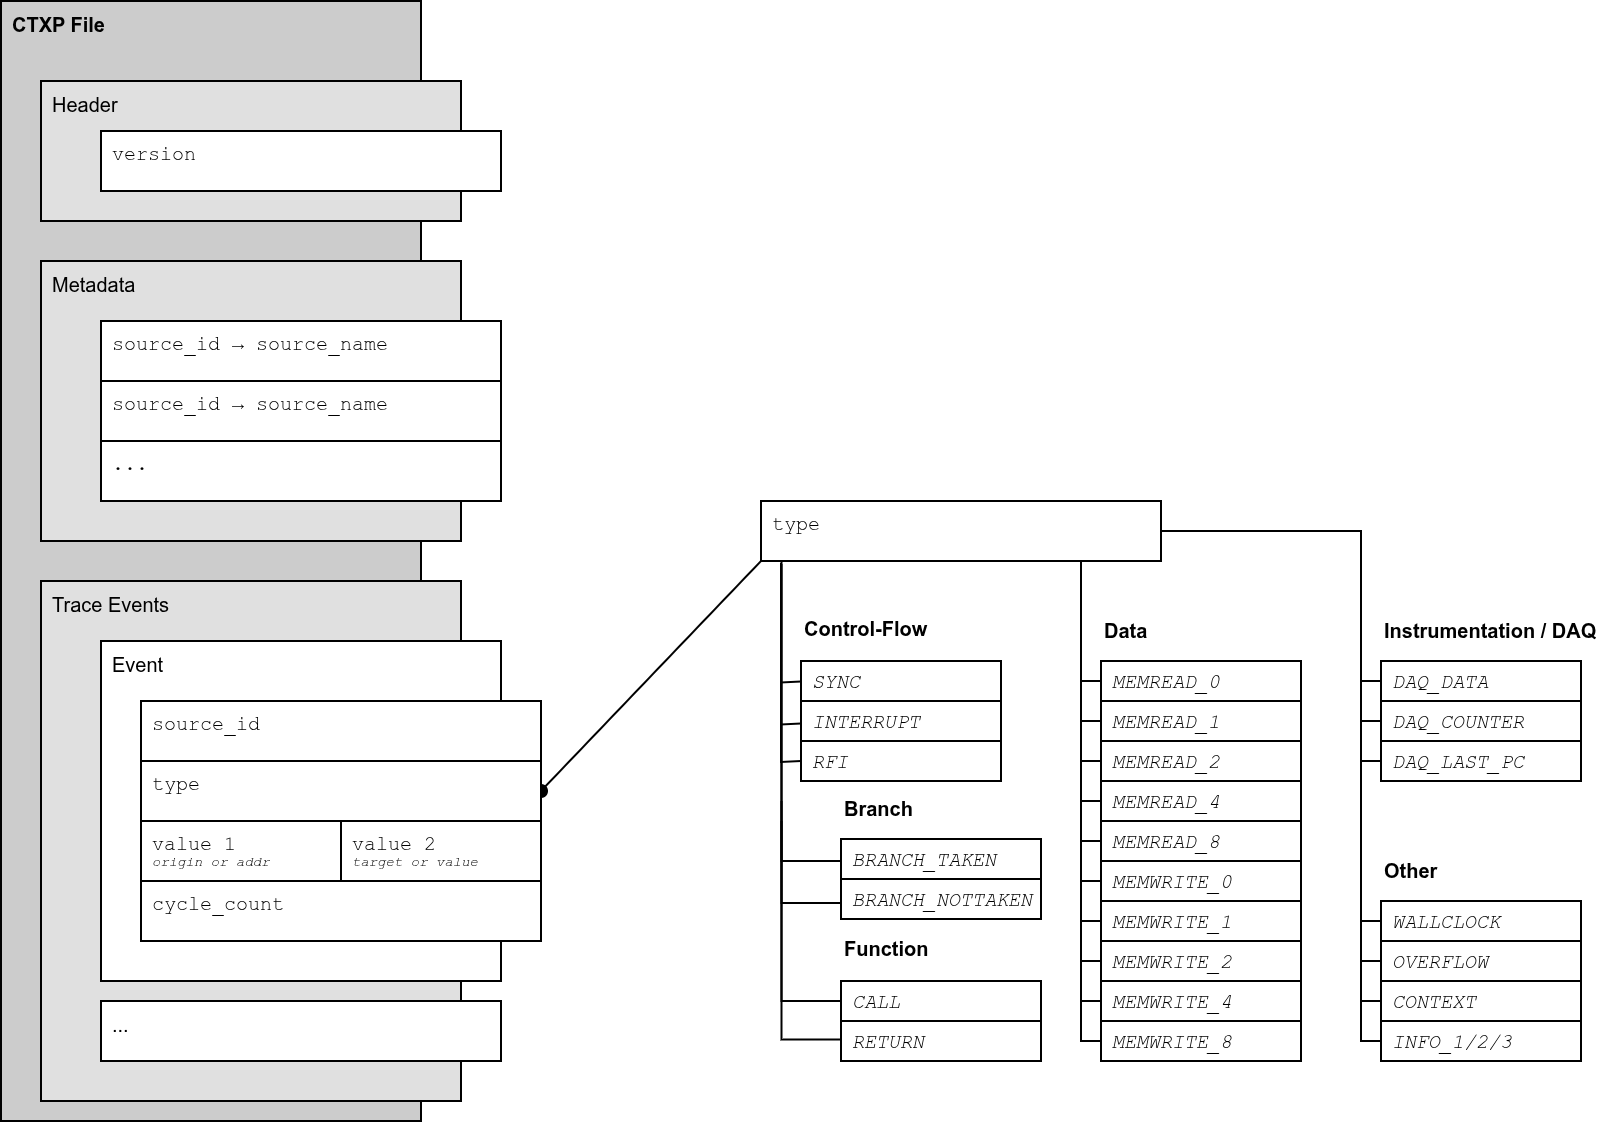

The diagram above was exported from draw.io. Its source (the exported page's mxGraphModel, read from the mxfile embedded in the PNG):
<mxGraphModel dx="728" dy="359" grid="1" gridSize="10" guides="1" tooltips="1" connect="1" arrows="1" fold="1" page="0" pageScale="1" pageWidth="850" pageHeight="1100" math="0" shadow="0">
  <root>
    <mxCell id="0" />
    <mxCell id="1" parent="0" />
    <mxCell id="2" value="CTXP File" style="rounded=0;whiteSpace=wrap;html=1;verticalAlign=top;align=left;spacingLeft=4;fillColor=#CCCCCC;fontStyle=1;fontSize=10;" parent="1" vertex="1">
      <mxGeometry x="30" y="40" width="210" height="560" as="geometry" />
    </mxCell>
    <mxCell id="4" value="Header" style="rounded=0;whiteSpace=wrap;html=1;verticalAlign=top;align=left;spacingLeft=4;fillColor=#E0E0E0;fontSize=10;" parent="1" vertex="1">
      <mxGeometry x="50" y="80" width="210" height="70" as="geometry" />
    </mxCell>
    <mxCell id="5" value="version" style="rounded=0;whiteSpace=wrap;html=1;verticalAlign=top;align=left;spacingLeft=4;fontSize=10;fontFamily=Courier New;" parent="1" vertex="1">
      <mxGeometry x="80" y="105" width="200" height="30" as="geometry" />
    </mxCell>
    <mxCell id="6" value="Metadata" style="rounded=0;whiteSpace=wrap;html=1;verticalAlign=top;align=left;spacingLeft=4;fillColor=#E0E0E0;fontSize=10;" parent="1" vertex="1">
      <mxGeometry x="50" y="170" width="210" height="140" as="geometry" />
    </mxCell>
    <mxCell id="7" value="source_id → source_name" style="rounded=0;whiteSpace=wrap;html=1;verticalAlign=top;align=left;spacingLeft=4;fontSize=10;fontFamily=Courier New;" parent="1" vertex="1">
      <mxGeometry x="80" y="200" width="200" height="30" as="geometry" />
    </mxCell>
    <mxCell id="8" value="source_id → source_name" style="rounded=0;whiteSpace=wrap;html=1;verticalAlign=top;align=left;spacingLeft=4;fontSize=10;fontFamily=Courier New;" parent="1" vertex="1">
      <mxGeometry x="80" y="230" width="200" height="30" as="geometry" />
    </mxCell>
    <mxCell id="11" value="..." style="rounded=0;whiteSpace=wrap;html=1;verticalAlign=top;align=left;spacingLeft=4;fontSize=10;fontFamily=Courier New;" parent="1" vertex="1">
      <mxGeometry x="80" y="260" width="200" height="30" as="geometry" />
    </mxCell>
    <mxCell id="12" value="Trace Events" style="rounded=0;whiteSpace=wrap;html=1;verticalAlign=top;align=left;spacingLeft=4;fillColor=#E0E0E0;fontSize=10;" parent="1" vertex="1">
      <mxGeometry x="50" y="330" width="210" height="260" as="geometry" />
    </mxCell>
    <mxCell id="13" value="Event" style="rounded=0;whiteSpace=wrap;html=1;verticalAlign=top;align=left;spacingLeft=4;fontSize=10;" parent="1" vertex="1">
      <mxGeometry x="80" y="360" width="200" height="170" as="geometry" />
    </mxCell>
    <mxCell id="15" value="source_id" style="rounded=0;whiteSpace=wrap;html=1;verticalAlign=top;align=left;spacingLeft=4;fontSize=10;fontFamily=Courier New;" parent="1" vertex="1">
      <mxGeometry x="100" y="390" width="200" height="30" as="geometry" />
    </mxCell>
    <mxCell id="28" style="edgeStyle=none;html=1;exitX=1;exitY=0.5;exitDx=0;exitDy=0;entryX=0;entryY=1;entryDx=0;entryDy=0;fontFamily=Helvetica;endArrow=none;endFill=0;startArrow=oval;startFill=1;" parent="1" source="16" target="27" edge="1">
      <mxGeometry relative="1" as="geometry" />
    </mxCell>
    <mxCell id="16" value="type" style="rounded=0;whiteSpace=wrap;html=1;verticalAlign=top;align=left;spacingLeft=4;fontSize=10;fontFamily=Courier New;" parent="1" vertex="1">
      <mxGeometry x="100" y="420" width="200" height="30" as="geometry" />
    </mxCell>
    <mxCell id="17" value="&lt;p style=&quot;line-height: 80%; font-size: 10px;&quot;&gt;&lt;span style=&quot;&quot;&gt;value 1&lt;/span&gt;&lt;br&gt;&lt;font style=&quot;font-size: 10px;&quot;&gt;&lt;i style=&quot;font-size: 7px;&quot;&gt;origin or addr&lt;/i&gt;&lt;/font&gt;&lt;br&gt;&lt;/p&gt;" style="rounded=0;whiteSpace=wrap;html=1;verticalAlign=top;align=left;spacingLeft=4;spacingTop=-8;fontFamily=Courier New;" parent="1" vertex="1">
      <mxGeometry x="100" y="450" width="100" height="30" as="geometry" />
    </mxCell>
    <mxCell id="19" value="..." style="rounded=0;whiteSpace=wrap;html=1;verticalAlign=top;align=left;spacingLeft=4;fontSize=10;" parent="1" vertex="1">
      <mxGeometry x="80" y="540" width="200" height="30" as="geometry" />
    </mxCell>
    <mxCell id="21" value="&lt;p style=&quot;line-height: 80%; font-size: 10px;&quot;&gt;&lt;span style=&quot;&quot;&gt;value 2&lt;/span&gt;&lt;br&gt;&lt;font style=&quot;font-size: 10px;&quot;&gt;&lt;i style=&quot;font-size: 7px;&quot;&gt;target or value&lt;/i&gt;&lt;/font&gt;&lt;br&gt;&lt;/p&gt;" style="rounded=0;whiteSpace=wrap;html=1;verticalAlign=top;align=left;spacingLeft=4;spacingTop=-8;fontFamily=Courier New;" parent="1" vertex="1">
      <mxGeometry x="200" y="450" width="100" height="30" as="geometry" />
    </mxCell>
    <mxCell id="24" value="Control-Flow" style="text;html=1;strokeColor=none;fillColor=none;align=left;verticalAlign=middle;whiteSpace=wrap;rounded=0;fontFamily=Helvetica;fontSize=10;fontStyle=1" parent="1" vertex="1">
      <mxGeometry x="430" y="339" width="100" height="30" as="geometry" />
    </mxCell>
    <mxCell id="25" value="Branch" style="text;html=1;strokeColor=none;fillColor=none;align=left;verticalAlign=middle;whiteSpace=wrap;rounded=0;fontFamily=Helvetica;fontSize=10;fontStyle=1" parent="1" vertex="1">
      <mxGeometry x="450" y="429" width="100" height="30" as="geometry" />
    </mxCell>
    <mxCell id="26" value="Function" style="text;html=1;strokeColor=none;fillColor=none;align=left;verticalAlign=middle;whiteSpace=wrap;rounded=0;fontFamily=Helvetica;fontSize=10;fontStyle=1" parent="1" vertex="1">
      <mxGeometry x="450" y="499" width="100" height="30" as="geometry" />
    </mxCell>
    <mxCell id="29" value="BRANCH_TAKEN" style="rounded=0;fontFamily=Courier New;fontStyle=2;align=left;spacingLeft=4;fontSize=10;" parent="1" vertex="1">
      <mxGeometry x="450" y="459" width="100" height="20" as="geometry" />
    </mxCell>
    <mxCell id="30" value="BRANCH_NOTTAKEN" style="rounded=0;fontFamily=Courier New;fontStyle=2;align=left;spacingLeft=4;fontSize=10;" parent="1" vertex="1">
      <mxGeometry x="450" y="479" width="100" height="20" as="geometry" />
    </mxCell>
    <mxCell id="31" value="CALL" style="rounded=0;fontFamily=Courier New;fontStyle=2;align=left;spacingLeft=4;fontSize=10;" parent="1" vertex="1">
      <mxGeometry x="450" y="530" width="100" height="20" as="geometry" />
    </mxCell>
    <mxCell id="32" value="RETURN" style="rounded=0;fontFamily=Courier New;fontStyle=2;align=left;spacingLeft=4;fontSize=10;" parent="1" vertex="1">
      <mxGeometry x="450" y="550" width="100" height="20" as="geometry" />
    </mxCell>
    <mxCell id="33" value="Data" style="text;html=1;strokeColor=none;fillColor=none;align=left;verticalAlign=middle;whiteSpace=wrap;rounded=0;fontFamily=Helvetica;fontSize=10;fontStyle=1" parent="1" vertex="1">
      <mxGeometry x="580" y="340" width="100" height="30" as="geometry" />
    </mxCell>
    <mxCell id="34" value="MEMREAD_0" style="rounded=0;fontFamily=Courier New;fontStyle=2;align=left;spacingLeft=4;fontSize=10;" parent="1" vertex="1">
      <mxGeometry x="580" y="370" width="100" height="20" as="geometry" />
    </mxCell>
    <mxCell id="36" value="MEMREAD_1" style="rounded=0;fontFamily=Courier New;fontStyle=2;align=left;spacingLeft=4;fontSize=10;" parent="1" vertex="1">
      <mxGeometry x="580" y="390" width="100" height="20" as="geometry" />
    </mxCell>
    <mxCell id="37" value="MEMREAD_2" style="rounded=0;fontFamily=Courier New;fontStyle=2;align=left;spacingLeft=4;fontSize=10;" parent="1" vertex="1">
      <mxGeometry x="580" y="410" width="100" height="20" as="geometry" />
    </mxCell>
    <mxCell id="38" value="MEMREAD_4" style="rounded=0;fontFamily=Courier New;fontStyle=2;align=left;spacingLeft=4;fontSize=10;" parent="1" vertex="1">
      <mxGeometry x="580" y="430" width="100" height="20" as="geometry" />
    </mxCell>
    <mxCell id="39" value="MEMREAD_8" style="rounded=0;fontFamily=Courier New;fontStyle=2;align=left;spacingLeft=4;fontSize=10;" parent="1" vertex="1">
      <mxGeometry x="580" y="450" width="100" height="20" as="geometry" />
    </mxCell>
    <mxCell id="40" value="MEMWRITE_0" style="rounded=0;fontFamily=Courier New;fontStyle=2;align=left;spacingLeft=4;fontSize=10;" parent="1" vertex="1">
      <mxGeometry x="580" y="470" width="100" height="20" as="geometry" />
    </mxCell>
    <mxCell id="41" value="MEMWRITE_1" style="rounded=0;fontFamily=Courier New;fontStyle=2;align=left;spacingLeft=4;fontSize=10;" parent="1" vertex="1">
      <mxGeometry x="580" y="490" width="100" height="20" as="geometry" />
    </mxCell>
    <mxCell id="42" value="MEMWRITE_2" style="rounded=0;fontFamily=Courier New;fontStyle=2;align=left;spacingLeft=4;fontSize=10;" parent="1" vertex="1">
      <mxGeometry x="580" y="510" width="100" height="20" as="geometry" />
    </mxCell>
    <mxCell id="43" value="MEMWRITE_4" style="rounded=0;fontFamily=Courier New;fontStyle=2;align=left;spacingLeft=4;fontSize=10;" parent="1" vertex="1">
      <mxGeometry x="580" y="530" width="100" height="20" as="geometry" />
    </mxCell>
    <mxCell id="44" value="MEMWRITE_8" style="rounded=0;fontFamily=Courier New;fontStyle=2;align=left;spacingLeft=4;fontSize=10;" parent="1" vertex="1">
      <mxGeometry x="580" y="550" width="100" height="20" as="geometry" />
    </mxCell>
    <mxCell id="46" value="" style="endArrow=none;html=1;fontFamily=Helvetica;fontSize=10;entryX=0.051;entryY=1.023;entryDx=0;entryDy=0;entryPerimeter=0;exitX=0;exitY=0.5;exitDx=0;exitDy=0;edgeStyle=orthogonalEdgeStyle;rounded=0;" parent="1" source="29" edge="1">
      <mxGeometry width="50" height="50" relative="1" as="geometry">
        <mxPoint x="440" y="371" as="sourcePoint" />
        <mxPoint x="420.20000000000005" y="301.69000000000005" as="targetPoint" />
        <Array as="points">
          <mxPoint x="420" y="470" />
        </Array>
      </mxGeometry>
    </mxCell>
    <mxCell id="47" value="" style="endArrow=none;html=1;fontFamily=Helvetica;fontSize=10;entryX=0.051;entryY=1.023;entryDx=0;entryDy=0;entryPerimeter=0;edgeStyle=orthogonalEdgeStyle;rounded=0;" parent="1" edge="1">
      <mxGeometry width="50" height="50" relative="1" as="geometry">
        <mxPoint x="450" y="481" as="sourcePoint" />
        <mxPoint x="420.20000000000005" y="321.68999999999994" as="targetPoint" />
        <Array as="points">
          <mxPoint x="450" y="491" />
          <mxPoint x="420" y="491" />
        </Array>
      </mxGeometry>
    </mxCell>
    <mxCell id="48" value="" style="endArrow=none;html=1;fontFamily=Helvetica;fontSize=10;entryX=0.051;entryY=1.023;entryDx=0;entryDy=0;entryPerimeter=0;exitX=0;exitY=0.5;exitDx=0;exitDy=0;edgeStyle=orthogonalEdgeStyle;rounded=0;fontStyle=2" parent="1" edge="1">
      <mxGeometry width="50" height="50" relative="1" as="geometry">
        <mxPoint x="450" y="549.31" as="sourcePoint" />
        <mxPoint x="420.20000000000005" y="440" as="targetPoint" />
        <Array as="points">
          <mxPoint x="450" y="540" />
          <mxPoint x="420" y="540" />
        </Array>
      </mxGeometry>
    </mxCell>
    <mxCell id="49" value="" style="endArrow=none;html=1;fontFamily=Helvetica;fontSize=10;entryX=0.051;entryY=1.023;entryDx=0;entryDy=0;entryPerimeter=0;exitX=0;exitY=0.5;exitDx=0;exitDy=0;edgeStyle=orthogonalEdgeStyle;rounded=0;fontStyle=2" parent="1" edge="1">
      <mxGeometry width="50" height="50" relative="1" as="geometry">
        <mxPoint x="450" y="559.31" as="sourcePoint" />
        <mxPoint x="420.20000000000005" y="449.9999999999999" as="targetPoint" />
        <Array as="points">
          <mxPoint x="420" y="559.31" />
        </Array>
      </mxGeometry>
    </mxCell>
    <mxCell id="50" value="Instrumentation / DAQ" style="text;html=1;strokeColor=none;fillColor=none;align=left;verticalAlign=middle;whiteSpace=wrap;rounded=0;fontFamily=Helvetica;fontSize=10;fontStyle=1" parent="1" vertex="1">
      <mxGeometry x="720" y="340" width="110" height="30" as="geometry" />
    </mxCell>
    <mxCell id="51" value="DAQ_COUNTER" style="rounded=0;fontFamily=Courier New;fontStyle=2;align=left;spacingLeft=4;fontSize=10;" parent="1" vertex="1">
      <mxGeometry x="720" y="390" width="100" height="20" as="geometry" />
    </mxCell>
    <mxCell id="53" value="DAQ_LAST_PC" style="rounded=0;fontFamily=Courier New;fontStyle=2;align=left;spacingLeft=4;fontSize=10;" parent="1" vertex="1">
      <mxGeometry x="720" y="410" width="100" height="20" as="geometry" />
    </mxCell>
    <mxCell id="54" value="DAQ_DATA" style="rounded=0;fontFamily=Courier New;fontStyle=2;align=left;spacingLeft=4;fontSize=10;" parent="1" vertex="1">
      <mxGeometry x="720" y="370" width="100" height="20" as="geometry" />
    </mxCell>
    <mxCell id="56" value="" style="endArrow=none;html=1;fontFamily=Helvetica;fontSize=10;edgeStyle=orthogonalEdgeStyle;rounded=0;" parent="1" edge="1">
      <mxGeometry width="50" height="50" relative="1" as="geometry">
        <mxPoint x="580" y="380" as="sourcePoint" />
        <mxPoint x="570" y="320" as="targetPoint" />
        <Array as="points">
          <mxPoint x="569.8" y="379.30999999999995" />
        </Array>
      </mxGeometry>
    </mxCell>
    <mxCell id="57" value="" style="endArrow=none;html=1;fontFamily=Helvetica;fontSize=10;edgeStyle=orthogonalEdgeStyle;rounded=0;" parent="1" edge="1">
      <mxGeometry width="50" height="50" relative="1" as="geometry">
        <mxPoint x="580" y="400" as="sourcePoint" />
        <mxPoint x="570" y="340" as="targetPoint" />
        <Array as="points">
          <mxPoint x="569.8" y="399.30999999999995" />
        </Array>
      </mxGeometry>
    </mxCell>
    <mxCell id="58" value="" style="endArrow=none;html=1;fontFamily=Helvetica;fontSize=10;edgeStyle=orthogonalEdgeStyle;rounded=0;" parent="1" edge="1">
      <mxGeometry width="50" height="50" relative="1" as="geometry">
        <mxPoint x="580" y="420" as="sourcePoint" />
        <mxPoint x="570" y="360" as="targetPoint" />
        <Array as="points">
          <mxPoint x="569.8" y="419.30999999999995" />
        </Array>
      </mxGeometry>
    </mxCell>
    <mxCell id="59" value="" style="endArrow=none;html=1;fontFamily=Helvetica;fontSize=10;edgeStyle=orthogonalEdgeStyle;rounded=0;fontStyle=2" parent="1" edge="1">
      <mxGeometry width="50" height="50" relative="1" as="geometry">
        <mxPoint x="590" y="430" as="sourcePoint" />
        <mxPoint x="580" y="370" as="targetPoint" />
        <Array as="points">
          <mxPoint x="579.8" y="429.30999999999995" />
        </Array>
      </mxGeometry>
    </mxCell>
    <mxCell id="62" value="" style="endArrow=none;html=1;fontFamily=Helvetica;fontSize=10;edgeStyle=orthogonalEdgeStyle;rounded=0;fontStyle=2" parent="1" edge="1">
      <mxGeometry width="50" height="50" relative="1" as="geometry">
        <mxPoint x="580" y="439.99" as="sourcePoint" />
        <mxPoint x="570" y="379.99" as="targetPoint" />
        <Array as="points">
          <mxPoint x="569.8" y="439.29999999999995" />
        </Array>
      </mxGeometry>
    </mxCell>
    <mxCell id="63" value="" style="endArrow=none;html=1;fontFamily=Helvetica;fontSize=10;edgeStyle=orthogonalEdgeStyle;rounded=0;fontStyle=2" parent="1" edge="1">
      <mxGeometry width="50" height="50" relative="1" as="geometry">
        <mxPoint x="580" y="459.99" as="sourcePoint" />
        <mxPoint x="570" y="399.99" as="targetPoint" />
        <Array as="points">
          <mxPoint x="569.8" y="459.29999999999995" />
        </Array>
      </mxGeometry>
    </mxCell>
    <mxCell id="64" value="" style="endArrow=none;html=1;fontFamily=Helvetica;fontSize=10;edgeStyle=orthogonalEdgeStyle;rounded=0;fontStyle=2" parent="1" edge="1">
      <mxGeometry width="50" height="50" relative="1" as="geometry">
        <mxPoint x="580" y="479.99" as="sourcePoint" />
        <mxPoint x="570" y="419.99" as="targetPoint" />
        <Array as="points">
          <mxPoint x="569.8" y="479.29999999999995" />
        </Array>
      </mxGeometry>
    </mxCell>
    <mxCell id="65" value="" style="endArrow=none;html=1;fontFamily=Helvetica;fontSize=10;edgeStyle=orthogonalEdgeStyle;rounded=0;fontStyle=2" parent="1" edge="1">
      <mxGeometry width="50" height="50" relative="1" as="geometry">
        <mxPoint x="580" y="500" as="sourcePoint" />
        <mxPoint x="570" y="440" as="targetPoint" />
        <Array as="points">
          <mxPoint x="569.8" y="499.30999999999995" />
        </Array>
      </mxGeometry>
    </mxCell>
    <mxCell id="66" value="" style="endArrow=none;html=1;fontFamily=Helvetica;fontSize=10;edgeStyle=orthogonalEdgeStyle;rounded=0;fontStyle=2" parent="1" edge="1">
      <mxGeometry width="50" height="50" relative="1" as="geometry">
        <mxPoint x="580" y="520" as="sourcePoint" />
        <mxPoint x="570" y="460" as="targetPoint" />
        <Array as="points">
          <mxPoint x="569.8" y="519.31" />
        </Array>
      </mxGeometry>
    </mxCell>
    <mxCell id="67" value="" style="endArrow=none;html=1;fontFamily=Helvetica;fontSize=10;edgeStyle=orthogonalEdgeStyle;rounded=0;fontStyle=2" parent="1" edge="1">
      <mxGeometry width="50" height="50" relative="1" as="geometry">
        <mxPoint x="580" y="540" as="sourcePoint" />
        <mxPoint x="570" y="480" as="targetPoint" />
        <Array as="points">
          <mxPoint x="569.8" y="539.31" />
        </Array>
      </mxGeometry>
    </mxCell>
    <mxCell id="68" value="" style="endArrow=none;html=1;fontFamily=Helvetica;fontSize=10;edgeStyle=orthogonalEdgeStyle;rounded=0;fontStyle=2" parent="1" edge="1">
      <mxGeometry width="50" height="50" relative="1" as="geometry">
        <mxPoint x="580" y="560" as="sourcePoint" />
        <mxPoint x="570" y="500" as="targetPoint" />
        <Array as="points">
          <mxPoint x="569.8" y="559.31" />
        </Array>
      </mxGeometry>
    </mxCell>
    <mxCell id="69" value="" style="endArrow=none;html=1;fontFamily=Helvetica;fontSize=10;edgeStyle=orthogonalEdgeStyle;rounded=0;" parent="1" edge="1">
      <mxGeometry width="50" height="50" relative="1" as="geometry">
        <mxPoint x="720" y="380" as="sourcePoint" />
        <mxPoint x="710" y="305" as="targetPoint" />
        <Array as="points">
          <mxPoint x="709.8" y="379.30999999999995" />
        </Array>
      </mxGeometry>
    </mxCell>
    <mxCell id="70" value="" style="endArrow=none;html=1;fontFamily=Helvetica;fontSize=10;edgeStyle=orthogonalEdgeStyle;rounded=0;" parent="1" edge="1">
      <mxGeometry width="50" height="50" relative="1" as="geometry">
        <mxPoint x="720" y="400" as="sourcePoint" />
        <mxPoint x="710" y="340" as="targetPoint" />
        <Array as="points">
          <mxPoint x="709.8" y="399.30999999999995" />
        </Array>
      </mxGeometry>
    </mxCell>
    <mxCell id="71" value="" style="endArrow=none;html=1;fontFamily=Helvetica;fontSize=10;edgeStyle=orthogonalEdgeStyle;rounded=0;fontStyle=4" parent="1" edge="1">
      <mxGeometry width="50" height="50" relative="1" as="geometry">
        <mxPoint x="720" y="420" as="sourcePoint" />
        <mxPoint x="710" y="360" as="targetPoint" />
        <Array as="points">
          <mxPoint x="709.8" y="419.30999999999995" />
        </Array>
      </mxGeometry>
    </mxCell>
    <mxCell id="72" value="" style="endArrow=none;html=1;rounded=0;fontFamily=Helvetica;fontSize=10;exitX=1;exitY=0.5;exitDx=0;exitDy=0;" parent="1" source="27" edge="1">
      <mxGeometry width="50" height="50" relative="1" as="geometry">
        <mxPoint x="570" y="330" as="sourcePoint" />
        <mxPoint x="710" y="305" as="targetPoint" />
      </mxGeometry>
    </mxCell>
    <mxCell id="73" value="INTERRUPT" style="rounded=0;fontFamily=Courier New;fontStyle=2;align=left;spacingLeft=4;fontSize=10;" parent="1" vertex="1">
      <mxGeometry x="430" y="390" width="100" height="20" as="geometry" />
    </mxCell>
    <mxCell id="75" value="RFI" style="rounded=0;fontFamily=Courier New;fontStyle=2;align=left;spacingLeft=4;fontSize=10;" parent="1" vertex="1">
      <mxGeometry x="430" y="410" width="100" height="20" as="geometry" />
    </mxCell>
    <mxCell id="76" value="" style="endArrow=none;html=1;fontFamily=Helvetica;fontSize=10;entryX=0.05;entryY=1.027;entryDx=0;entryDy=0;entryPerimeter=0;exitX=0;exitY=0.5;exitDx=0;exitDy=0;edgeStyle=orthogonalEdgeStyle;rounded=0;" parent="1" edge="1">
      <mxGeometry width="50" height="50" relative="1" as="geometry">
        <mxPoint x="430.0000000000001" y="401.19" as="sourcePoint" />
        <mxPoint x="420.0000000000001" y="342" as="targetPoint" />
      </mxGeometry>
    </mxCell>
    <mxCell id="77" value="" style="endArrow=none;html=1;fontFamily=Helvetica;fontSize=10;entryX=0.05;entryY=1.027;entryDx=0;entryDy=0;entryPerimeter=0;exitX=0;exitY=0.5;exitDx=0;exitDy=0;edgeStyle=orthogonalEdgeStyle;rounded=0;" parent="1" edge="1">
      <mxGeometry width="50" height="50" relative="1" as="geometry">
        <mxPoint x="430.0000000000001" y="420" as="sourcePoint" />
        <mxPoint x="420.0000000000001" y="360.81" as="targetPoint" />
      </mxGeometry>
    </mxCell>
    <mxCell id="80" value="cycle_count" style="rounded=0;whiteSpace=wrap;html=1;verticalAlign=top;align=left;spacingLeft=4;fontSize=10;fontFamily=Courier New;" parent="1" vertex="1">
      <mxGeometry x="100" y="480" width="200" height="30" as="geometry" />
    </mxCell>
    <mxCell id="81" value="SYNC" style="rounded=0;fontFamily=Courier New;fontStyle=2;align=left;spacingLeft=4;fontSize=10;" parent="1" vertex="1">
      <mxGeometry x="430" y="370" width="100" height="20" as="geometry" />
    </mxCell>
    <mxCell id="82" value="" style="endArrow=none;html=1;fontFamily=Helvetica;fontSize=10;entryX=0.05;entryY=1.027;entryDx=0;entryDy=0;entryPerimeter=0;exitX=0;exitY=0.5;exitDx=0;exitDy=0;edgeStyle=orthogonalEdgeStyle;rounded=0;" parent="1" edge="1">
      <mxGeometry width="50" height="50" relative="1" as="geometry">
        <mxPoint x="430" y="380.19" as="sourcePoint" />
        <mxPoint x="420" y="321" as="targetPoint" />
      </mxGeometry>
    </mxCell>
    <mxCell id="90" style="edgeStyle=orthogonalEdgeStyle;html=1;exitX=1;exitY=0.5;exitDx=0;exitDy=0;entryX=0;entryY=0.5;entryDx=0;entryDy=0;endArrow=none;endFill=0;rounded=0;curved=0;" parent="1" source="27" target="87" edge="1">
      <mxGeometry relative="1" as="geometry">
        <Array as="points">
          <mxPoint x="710" y="305" />
          <mxPoint x="710" y="500" />
        </Array>
      </mxGeometry>
    </mxCell>
    <mxCell id="27" value="type" style="rounded=0;whiteSpace=wrap;html=1;verticalAlign=top;align=left;spacingLeft=4;fontSize=10;fontFamily=Courier New;fontStyle=0" parent="1" vertex="1">
      <mxGeometry x="410" y="290" width="200" height="30" as="geometry" />
    </mxCell>
    <mxCell id="85" value="OVERFLOW" style="rounded=0;fontFamily=Courier New;fontStyle=2;align=left;spacingLeft=4;fontSize=10;" parent="1" vertex="1">
      <mxGeometry x="720" y="510" width="100" height="20" as="geometry" />
    </mxCell>
    <mxCell id="86" value="CONTEXT" style="rounded=0;fontFamily=Courier New;fontStyle=2;align=left;spacingLeft=4;fontSize=10;" parent="1" vertex="1">
      <mxGeometry x="720" y="530" width="100" height="20" as="geometry" />
    </mxCell>
    <mxCell id="87" value="WALLCLOCK" style="rounded=0;fontFamily=Courier New;fontStyle=2;align=left;spacingLeft=4;fontSize=10;" parent="1" vertex="1">
      <mxGeometry x="720" y="490" width="100" height="20" as="geometry" />
    </mxCell>
    <mxCell id="88" value="INFO_1/2/3" style="rounded=0;fontFamily=Courier New;fontStyle=2;align=left;spacingLeft=4;fontSize=10;" parent="1" vertex="1">
      <mxGeometry x="720" y="550" width="100" height="20" as="geometry" />
    </mxCell>
    <mxCell id="89" value="Other" style="text;html=1;strokeColor=none;fillColor=none;align=left;verticalAlign=middle;whiteSpace=wrap;rounded=0;fontFamily=Helvetica;fontSize=10;fontStyle=1" parent="1" vertex="1">
      <mxGeometry x="720" y="460" width="100" height="30" as="geometry" />
    </mxCell>
    <mxCell id="91" style="edgeStyle=orthogonalEdgeStyle;html=1;exitX=1;exitY=0.5;exitDx=0;exitDy=0;entryX=0;entryY=0.5;entryDx=0;entryDy=0;endArrow=none;endFill=0;rounded=0;curved=0;" parent="1" source="27" target="85" edge="1">
      <mxGeometry relative="1" as="geometry">
        <mxPoint x="620" y="315" as="sourcePoint" />
        <mxPoint x="730" y="510" as="targetPoint" />
        <Array as="points">
          <mxPoint x="710" y="305" />
          <mxPoint x="710" y="520" />
        </Array>
      </mxGeometry>
    </mxCell>
    <mxCell id="93" style="edgeStyle=orthogonalEdgeStyle;html=1;exitX=1;exitY=0.5;exitDx=0;exitDy=0;entryX=0;entryY=0.5;entryDx=0;entryDy=0;endArrow=none;endFill=0;rounded=0;curved=0;" parent="1" source="27" target="86" edge="1">
      <mxGeometry relative="1" as="geometry">
        <mxPoint x="620" y="315" as="sourcePoint" />
        <mxPoint x="730" y="530" as="targetPoint" />
        <Array as="points">
          <mxPoint x="710" y="305" />
          <mxPoint x="710" y="540" />
        </Array>
      </mxGeometry>
    </mxCell>
    <mxCell id="94" style="edgeStyle=orthogonalEdgeStyle;html=1;exitX=1;exitY=0.5;exitDx=0;exitDy=0;entryX=0;entryY=0.5;entryDx=0;entryDy=0;endArrow=none;endFill=0;rounded=0;curved=0;" parent="1" source="27" target="88" edge="1">
      <mxGeometry relative="1" as="geometry">
        <mxPoint x="630" y="325" as="sourcePoint" />
        <mxPoint x="740" y="540" as="targetPoint" />
        <Array as="points">
          <mxPoint x="710" y="305" />
          <mxPoint x="710" y="560" />
        </Array>
      </mxGeometry>
    </mxCell>
  </root>
</mxGraphModel>